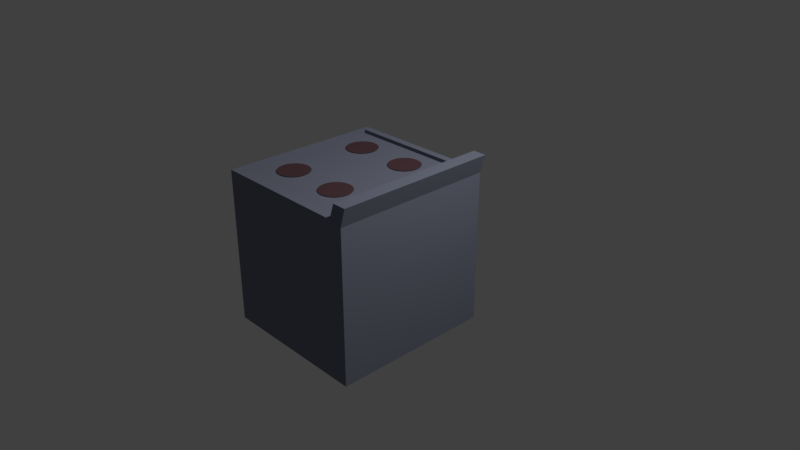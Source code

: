 # Source: Oven5000.blend  (saved by Blender 2.78.0; exported with 4.5.12 LTS)
import bpy
from mathutils import Matrix  # noqa: F401  (used for matrix-valued properties, if any)

bpy.ops.wm.read_factory_settings(use_empty=True)
scene = bpy.context.scene
scene.name = 'Scene'

# ---- collections
col_collection_1 = bpy.data.collections.new('Collection 1'); scene.collection.children.link(col_collection_1)

# ---- materials (node trees are filled in below, after node groups)
mat_material_006 = bpy.data.materials.new('Material.006')
mat_material_006.alpha_threshold = 0.0
mat_material_006.use_transparent_shadow = False
mat_material_006.diffuse_color = (0.1376, 0.1367, 0.124, 1.0)
mat_material_006.roughness = 0.5
mat_material_003 = bpy.data.materials.new('Material.003')
mat_material_003.alpha_threshold = 0.0
mat_material_003.use_transparent_shadow = False
mat_material_003.diffuse_color = (0.07249, 0.06853, 0.07658, 1.0)
mat_material_003.roughness = 0.5
mat_material_001 = bpy.data.materials.new('Material.001')
mat_material_001.alpha_threshold = 0.0
mat_material_001.use_transparent_shadow = False
mat_material_001.diffuse_color = (0.1025, 0.05382, 0.06162, 1.0)
mat_material_001.roughness = 0.5
mat_material_005 = bpy.data.materials.new('Material.005')
mat_material_005.alpha_threshold = 0.0
mat_material_005.use_transparent_shadow = False
mat_material_005.diffuse_color = (0.2016, 0.2153, 0.281, 1.0)
mat_material_005.roughness = 0.5

# ---- material node trees

# ---- world
world_world = bpy.data.worlds.new('World'); scene.world = world_world
world_world.color = (0.05088, 0.05088, 0.05088)
world_world.use_sun_shadow = False
world_world.sun_shadow_jitter_overblur = 0.0
world_world.cycles.sampling_method = 'MANUAL'

# ---- cameras
cam_camera = bpy.data.cameras.new('Camera')
cam_camera.clip_end = 100.0
cam_camera.lens = 35.0
cam_camera.sensor_width = 32.0
cam_camera.sensor_height = 18.0
cam_camera.ortho_scale = 7.314
cam_camera.dof.focus_distance = 0.0
cam_camera.dof.aperture_fstop = 128.0
cam_camera_001 = bpy.data.cameras.new('Camera.001')
cam_camera_001.clip_end = 100.0
cam_camera_001.lens = 35.0
cam_camera_001.sensor_width = 32.0
cam_camera_001.sensor_height = 18.0
cam_camera_001.ortho_scale = 7.314
cam_camera_001.dof.focus_distance = 0.0
cam_camera_001.dof.aperture_fstop = 128.0

# ---- lights
light_lamp = bpy.data.lights.new('Lamp', 'POINT')
light_lamp.transmission_factor = 0.0
light_lamp.cutoff_distance = 30.0
light_lamp.energy = 100.0
light_lamp.shadow_buffer_clip_start = 1.001
light_lamp.shadow_soft_size = 0.1
light_lamp.shadow_maximum_resolution = 0.006
light_lamp.use_absolute_resolution = True

# ---- meshes
me_cube_006 = bpy.data.meshes.new('Cube.006')
me_cube_006.from_pydata([(-1.0, 1.033, -1.0), (-1.0, -0.8876, -1.0), (-1.0, 1.033, -0.03736), (-1.0, -0.8876, -0.03736), (-1.054, 1.033, -0.03736), (-1.054, 1.033, -1.0), (-1.054, -0.8876, -1.0), (-1.054, -0.8876, -0.03736), (-1.0, -0.8204, -0.03736), (-1.054, -0.8204, -1.0), (-1.054, -0.8204, -0.03736), (-1.0, 0.9585, -0.03736), (-1.054, 0.9585, -0.03736), (-1.054, 0.9585, -1.0), (-1.054, 0.06906, -1.0), (-1.0, 0.06906, -0.03736), (-1.054, 0.06906, -0.03736), (-1.0, 1.033, -0.08611), (-1.0, -0.8876, -0.08611), (-1.054, 1.033, -0.08611), (-1.054, -0.8876, -0.08611), (-1.054, -0.8204, -0.08611), (-1.054, 0.9585, -0.08611), (-1.054, 0.06906, -0.08611), (-1.0, 1.033, -0.1288), (-1.0, -0.8876, -0.1288), (-1.054, 1.033, -0.1288), (-1.054, -0.8876, -0.1288), (-1.054, -0.8204, -0.1288), (-1.054, 0.9585, -0.1288), (-1.054, 0.06906, -0.1288), (-1.0, 0.5138, -0.03736), (-1.054, 0.5138, -0.03736), (-1.054, 0.5138, -1.0), (-1.054, 0.5138, -0.08611), (-1.054, 0.5138, -0.1288), (-1.0, 0.9179, -0.03736), (-1.054, 0.9179, -0.03736), (-1.054, 0.9179, -0.08611), (-1.054, 0.9179, -0.1288), (-1.054, 0.9179, -1.0), (-1.054, 0.5491, -1.0), (-1.0, 0.5491, -0.03736), (-1.054, 0.5491, -0.03736), (-1.054, 0.5491, -0.08611), (-1.054, 0.5491, -0.1288), (-1.054, -0.8204, -0.08611), (-1.054, 0.9585, -0.08611), (-1.054, 0.06906, -0.08611), (-1.054, -0.8204, -0.1288), (-1.054, 0.9585, -0.1288), (-1.054, 0.06906, -0.1288), (-1.054, 0.5138, -0.08611), (-1.054, 0.5138, -0.1288), (-1.109, -0.8204, -0.08611), (-1.109, 0.06906, -0.08611), (-1.109, 0.5138, -0.08611), (-1.109, 0.9585, -0.08611), (-1.109, -0.8204, -0.1288), (-1.109, 0.9585, -0.1288), (-1.109, 0.5138, -0.1288), (-1.109, 0.06906, -0.1288), (-1.054, 0.9179, -0.08611), (-1.109, 0.9179, -0.08611), (-1.054, 0.9179, -0.1288), (-1.109, 0.9179, -0.1288), (-1.054, 0.5491, -0.08611), (-1.109, 0.5491, -0.08611), (-1.054, 0.5491, -0.1288), (-1.109, 0.5491, -0.1288)], [], [(24, 0, 5, 26, 19, 4, 2, 17), (11, 2, 4, 12), (3, 8, 10, 7), (36, 11, 12, 37), (38, 37, 12, 22), (21, 10, 16, 23), (8, 15, 16, 10), (23, 16, 32, 34), (15, 31, 32, 16), (44, 43, 37, 38), (42, 36, 37, 43), (31, 42, 43, 32), (34, 32, 43, 44), (22, 12, 4, 19, 26, 5, 13, 40, 41, 33, 14, 9, 6, 27, 20, 7, 10, 21, 28, 30, 35, 45, 39, 29), (18, 3, 7, 20, 27, 6, 1, 25), (21, 23, 34, 44, 38, 22, 29, 39, 45, 35, 30, 28), (0, 1, 6, 9, 14, 33, 41, 40, 13, 5), (47, 50, 59, 57), (63, 57, 59, 65, 69, 60, 61, 58, 54, 55, 56, 67), (49, 46, 54, 58), (53, 51, 49, 58, 61, 60, 69, 65, 59, 50, 64, 68), (46, 48, 52, 66, 62, 47, 57, 63, 67, 56, 55, 54)])
me_cube_006.polygons.foreach_set('material_index', [0, 0, 0, 0, 0, 0, 0, 0, 0, 0, 0, 0, 0, 0, 0, 0, 0, 1, 1, 1, 1, 1])
me_cube_006.materials.append(mat_material_006)
me_cube_006.materials.append(mat_material_003)
me_cube_006.use_remesh_preserve_volume = False
me_cube_006.use_remesh_preserve_attributes = False
me_cube_006.use_mirror_vertex_groups = False
me_cube_006.update()
me_cube_003 = bpy.data.meshes.new('Cube.003')
me_cube_003.from_pydata([(-1.0, 1.033, 0.004675), (-1.0, -0.8876, 0.004675), (-1.0, 1.033, 0.9267), (-1.0, -0.8876, 0.9267), (-1.05, -0.8876, 0.004675), (-1.05, 1.033, 0.004675), (-1.05, 1.033, 0.9267), (-1.05, -0.8876, 0.9267), (-1.0, 1.033, 0.897), (-1.0, -0.8876, 0.897), (-1.05, 1.033, 0.897), (-1.05, -0.8876, 0.897), (-1.0, 1.033, 0.8496), (-1.0, -0.8876, 0.8496), (-1.05, 1.033, 0.8496), (-1.05, -0.8876, 0.8496), (-1.0, -0.8204, 0.004675), (-1.0, -0.8204, 0.9267), (-1.05, -0.8204, 0.004675), (-1.05, -0.8204, 0.9267), (-1.05, -0.8204, 0.897), (-1.05, -0.8204, 0.8496), (-1.0, 0.9585, 0.004675), (-1.0, 0.9585, 0.9267), (-1.05, 0.9585, 0.004675), (-1.05, 0.9585, 0.9267), (-1.05, 0.9585, 0.897), (-1.05, 0.9585, 0.8496), (-1.0, 0.06906, 0.004675), (-1.0, 0.06906, 0.9267), (-1.05, 0.06906, 0.004675), (-1.05, 0.06906, 0.9267), (-1.05, 0.06906, 0.897), (-1.05, 0.06906, 0.8496), (-1.0, 0.5138, 0.004675), (-1.0, 0.5138, 0.9267), (-1.05, 0.5138, 0.004675), (-1.05, 0.5138, 0.9267), (-1.05, 0.5138, 0.897), (-1.05, 0.5138, 0.8496), (-1.0, 0.9179, 0.004675), (-1.0, 0.9179, 0.9267), (-1.05, 0.9179, 0.004675), (-1.05, 0.9179, 0.9267), (-1.05, 0.9179, 0.897), (-1.05, 0.9179, 0.8496), (-1.0, 0.5491, 0.004675), (-1.0, 0.5491, 0.9267), (-1.05, 0.5491, 0.004675), (-1.05, 0.5491, 0.9267), (-1.05, 0.5491, 0.897), (-1.05, 0.5491, 0.8496), (-1.0, 1.033, 0.4271), (-1.0, -0.8876, 0.4271), (-1.05, 1.033, 0.4271), (-1.05, -0.8876, 0.4271), (-1.05, -0.8204, 0.897), (-1.05, -0.8204, 0.8496), (-1.05, 0.9585, 0.897), (-1.05, 0.9585, 0.8496), (-1.129, -0.8204, 0.897), (-1.129, -0.8204, 0.8496), (-1.129, 0.9585, 0.897), (-1.129, 0.9585, 0.8496), (-1.05, 0.06906, 0.897), (-1.05, 0.06906, 0.8496), (-1.129, 0.06906, 0.897), (-1.129, 0.06906, 0.8496), (-1.05, 0.5138, 0.897), (-1.05, 0.5138, 0.8496), (-1.129, 0.5138, 0.897), (-1.129, 0.5138, 0.8496), (-1.05, 0.9179, 0.897), (-1.05, 0.9179, 0.8496), (-1.129, 0.9179, 0.897), (-1.129, 0.9179, 0.8496), (-1.05, 0.5491, 0.897), (-1.05, 0.5491, 0.8496), (-1.129, 0.5491, 0.897), (-1.129, 0.5491, 0.8496)], [], [(23, 2, 6, 25), (16, 1, 4, 18, 30, 36, 48, 42, 24, 5, 0, 22, 40, 46, 34, 28), (1, 53, 13, 9, 3, 7, 11, 15, 55, 4), (52, 0, 5, 54, 14, 10, 6, 2, 8, 12), (3, 17, 19, 7), (41, 23, 25, 43), (21, 20, 32, 38, 50, 44, 26, 27, 45, 51, 39, 33), (17, 29, 31, 19), (29, 35, 37, 31), (47, 41, 43, 49), (35, 47, 49, 37), (4, 55, 15, 11, 7, 19, 20, 21, 33, 39, 51, 45, 27, 26, 25, 6, 10, 14, 54, 5, 24, 42, 48, 36, 30, 18), (43, 25, 26, 44, 50, 38, 32, 20, 19, 31, 37, 49), (0, 52, 12, 8, 2, 23, 41, 47, 35, 29, 17, 3, 9, 13, 53, 1, 16, 28, 34, 46, 40, 22), (57, 56, 60, 61), (58, 59, 63, 62), (74, 62, 63, 75, 79, 71, 67, 61, 60, 66, 70, 78), (65, 57, 61, 67, 71, 79, 75, 63, 59, 73, 77, 69), (72, 58, 62, 74, 78, 70, 66, 60, 56, 64, 68, 76)])
me_cube_003.polygons.foreach_set('material_index', [1, 1, 1, 1, 1, 1, 1, 1, 1, 1, 1, 1, 1, 1, 0, 0, 0, 0, 0])
me_cube_003.materials.append(mat_material_003)
me_cube_003.materials.append(mat_material_006)
me_cube_003.use_remesh_preserve_volume = False
me_cube_003.use_remesh_preserve_attributes = False
me_cube_003.use_mirror_vertex_groups = False
me_cube_003.update()
me_cube_002 = bpy.data.meshes.new('Cube.002')
me_cube_002.from_pydata([(-1.0, 0.06906, 1.01), (-1.0, 0.5138, 1.01), (-1.0, 0.06906, 0.9439), (-1.0, 0.5138, 0.9439), (-1.028, 0.06906, 1.01), (-1.028, 0.5138, 1.01), (-1.028, 0.06906, 0.9439), (-1.028, 0.5138, 0.9439)], [], [(3, 2, 6, 7), (6, 4, 5, 7), (0, 1, 5, 4), (2, 0, 4, 6), (1, 3, 7, 5)])
me_cube_002.materials.append(mat_material_003)
me_cube_002.use_remesh_preserve_volume = False
me_cube_002.use_remesh_preserve_attributes = False
me_cube_002.use_mirror_vertex_groups = False
me_cube_002.update()
me_cube_001 = bpy.data.meshes.new('Cube.001')
me_cube_001.from_pydata([(-1.0, 0.9179, 1.01), (-1.0, 0.5491, 1.01), (-1.0, 0.9179, 0.9439), (-1.0, 0.5491, 0.9439), (-1.027, 0.5491, 1.01), (-1.027, 0.9179, 1.01), (-1.027, 0.9179, 0.9439), (-1.027, 0.5491, 0.9439)], [], [(3, 1, 4, 7), (7, 4, 5, 6), (2, 3, 7, 6), (1, 0, 5, 4), (0, 2, 6, 5)])
me_cube_001.materials.append(mat_material_003)
me_cube_001.use_remesh_preserve_volume = False
me_cube_001.use_remesh_preserve_attributes = False
me_cube_001.use_mirror_vertex_groups = False
me_cube_001.update()
me_circle = bpy.data.meshes.new('Circle')
me_circle.from_pydata([(0.0, 1.0, 0.0), (-0.1951, 0.9808, 0.0), (-0.3827, 0.9239, 0.0), (-0.5556, 0.8315, 0.0), (-0.7071, 0.7071, 0.0), (-0.8315, 0.5556, 0.0), (-0.9239, 0.3827, 0.0), (-0.9808, 0.1951, 0.0), (-1.0, 7.55e-08, 0.0), (-0.9808, -0.1951, 0.0), (-0.9239, -0.3827, 0.0), (-0.8315, -0.5556, 0.0), (-0.7071, -0.7071, 0.0), (-0.5556, -0.8315, 0.0), (-0.3827, -0.9239, 0.0), (-0.1951, -0.9808, 0.0), (3.258e-07, -1.0, 0.0), (0.1951, -0.9808, 0.0), (0.3827, -0.9239, 0.0), (0.5556, -0.8315, 0.0), (0.7071, -0.7071, 0.0), (0.8315, -0.5556, 0.0), (0.9239, -0.3827, 0.0), (0.9808, -0.1951, 0.0), (1.0, 9.656e-07, 0.0), (0.9808, 0.1951, 0.0), (0.9239, 0.3827, 0.0), (0.8315, 0.5556, 0.0), (0.7071, 0.7071, 0.0), (0.5556, 0.8315, 0.0), (0.3827, 0.9239, 0.0), (0.1951, 0.9808, 0.0)], [], [(1, 2, 3, 4, 5, 6, 7, 8, 9, 10, 11, 12, 13, 14, 15, 16, 17, 18, 19, 20, 21, 22, 23, 24, 25, 26, 27, 28, 29, 30, 31, 0)])
me_circle.materials.append(mat_material_001)
me_circle.use_remesh_preserve_volume = False
me_circle.use_remesh_preserve_attributes = False
me_circle.use_mirror_vertex_groups = False
me_circle.update()
me_cube = bpy.data.meshes.new('Cube')
me_cube.from_pydata([(-1.0, -1.0, -1.0), (-1.0, -1.0, 1.038), (-1.0, 1.127, -1.0), (-1.0, 1.127, 1.038), (1.0, -1.0, -1.0), (1.0, -1.0, 1.0), (1.0, 1.127, -1.0), (1.0, 1.127, 1.0), (0.8215, 1.127, -1.0), (0.8215, 1.127, 1.038), (0.8215, -1.0, -1.0), (0.8215, -1.0, 1.038), (0.8912, 1.127, 1.243), (1.07, 1.127, 1.243), (1.07, -1.0, 1.243), (0.8912, -1.0, 1.243), (-1.0, -1.0, 0.004675), (-1.0, 1.127, 0.004675), (1.0, 1.127, 0.004675), (1.0, -1.0, 0.004675), (-1.0, 1.033, -1.0), (-1.0, 1.033, 1.038), (1.0, 1.033, -1.0), (1.0, 1.033, 1.0), (0.8215, 1.033, 1.038), (1.07, 1.033, 1.243), (0.8912, 1.033, 1.243), (-1.0, 1.033, 0.004675), (-1.0, -0.8876, -1.0), (1.0, -0.8876, 1.0), (0.8215, -0.8876, 1.038), (1.07, -0.8876, 1.243), (0.8912, -0.8876, 1.243), (-1.0, -0.8876, 1.038), (1.0, -0.8876, -1.0), (-1.0, -0.8876, 0.004675), (-1.0, -1.0, 0.9267), (-1.0, 1.127, 0.9267), (1.0, 1.127, 0.9267), (1.0, -1.0, 0.9267), (-1.0, 1.033, 0.9267), (-1.0, -0.8876, 0.9267), (-1.0, 1.127, -0.03736), (1.0, 1.127, -0.03736), (1.0, -1.0, -0.03736), (-1.0, -1.0, -0.03736), (-1.0, 1.033, -0.03736), (-1.0, -0.8876, -0.03736), (-1.0, 1.127, 0.897), (1.0, 1.127, 0.897), (1.0, -1.0, 0.897), (-1.0, 1.033, 0.897), (-1.0, -0.8876, 0.897), (-1.0, -1.0, 0.897), (-1.0, 1.127, 0.8496), (1.0, 1.127, 0.8496), (1.0, -1.0, 0.8496), (-1.0, 1.033, 0.8496), (-1.0, -0.8876, 0.8496), (-1.0, -1.0, 0.8496), (-1.0, -0.8204, 1.038), (1.0, -0.8204, -1.0), (-1.0, -0.8204, 0.004675), (1.0, -0.8204, 1.0), (0.8215, -0.8204, 1.038), (1.07, -0.8204, 1.243), (0.8912, -0.8204, 1.243), (-1.0, -0.8204, 0.9267), (-1.0, -0.8204, -0.03736), (-1.0, 0.9585, 1.038), (1.0, 0.9585, -1.0), (-1.0, 0.9585, 0.004675), (-1.0, 0.9585, 0.9267), (-1.0, 0.9585, -0.03736), (1.0, 0.9585, 1.0), (0.8215, 0.9585, 1.038), (1.07, 0.9585, 1.243), (0.8912, 0.9585, 1.243), (1.0, 0.06906, 1.0), (0.8215, 0.06906, 1.038), (1.07, 0.06906, 1.243), (0.8912, 0.06906, 1.243), (-1.0, 0.06906, 1.038), (1.0, 0.06906, -1.0), (-1.0, 0.06906, 0.004675), (-1.0, 0.06906, 0.9267), (-1.0, 0.06906, -0.03736), (-1.0, 1.127, -0.08611), (1.0, 1.127, -0.08611), (1.0, -1.0, -0.08611), (-1.0, 1.033, -0.08611), (-1.0, -0.8876, -0.08611), (-1.0, -1.0, -0.08611), (-1.0, 1.127, -0.1288), (1.0, 1.127, -0.1288), (1.0, -1.0, -0.1288), (-1.0, 1.033, -0.1288), (-1.0, -0.8876, -0.1288), (-1.0, -1.0, -0.1288), (-1.0, 0.5138, 1.038), (1.0, 0.5138, -1.0), (-1.0, 0.5138, 0.004675), (-1.0, 0.5138, 0.9267), (-1.0, 0.5138, -0.03736), (1.0, 0.5138, 1.0), (0.8215, 0.5138, 1.038), (1.07, 0.5138, 1.243), (0.8912, 0.5138, 1.243), (-1.0, 0.9179, 1.038), (1.0, 0.9179, -1.0), (-1.0, 0.9179, 0.004675), (-1.0, 0.9179, 0.9267), (-1.0, 0.9179, -0.03736), (1.0, 0.9179, 1.0), (0.8215, 0.9179, 1.038), (1.07, 0.9179, 1.243), (0.8912, 0.9179, 1.243), (1.0, 0.5491, 1.0), (0.8215, 0.5491, 1.038), (1.07, 0.5491, 1.243), (0.8912, 0.5491, 1.243), (-1.0, 0.5491, 1.038), (1.0, 0.5491, -1.0), (-1.0, 0.5491, 0.004675), (-1.0, 0.5491, 0.9267), (-1.0, 0.5491, -0.03736), (-1.0, 1.127, 0.4271), (1.0, 1.127, 0.4271), (1.0, -1.0, 0.4271), (-1.0, 1.033, 0.4271), (-1.0, -0.8876, 0.4271), (-1.0, -1.0, 0.4271), (-1.0, -1.0, 1.01), (-1.0, 1.127, 1.01), (1.0, 1.127, 0.9816), (1.0, -1.0, 0.9816), (0.8215, 1.127, 1.01), (-1.0, -0.8876, 1.01), (-1.0, 0.06906, 1.01), (-1.0, 0.5138, 1.01), (-1.0, 0.9179, 1.01), (-1.0, 0.5491, 1.01), (-1.0, 1.127, 0.9439), (1.0, 1.127, 0.938), (1.0, -1.0, 0.938), (-1.0, -0.8876, 0.9439), (-1.0, -0.8204, 0.9439), (-1.0, 0.06906, 0.9439), (-1.0, 0.5138, 0.9439), (-1.0, 0.9179, 0.9439), (-1.0, 0.5491, 0.9439), (-1.0, -1.0, 0.9439), (-0.9403, 1.127, -1.0), (-0.9403, -1.0, 1.038), (-0.9403, 1.127, 1.038), (-0.9403, -1.0, -1.0), (-0.9403, 1.033, 1.038), (-0.9403, -0.8876, 1.038), (-0.9403, 1.127, 1.01), (0.7246, 1.127, 1.038), (0.7246, -1.0, -1.0), (0.7246, 1.033, 1.038), (0.7246, -0.8876, 1.038), (0.7246, 1.127, -1.0), (0.7246, -1.0, 1.038), (0.7246, 1.127, 1.01), (-0.9403, -0.8876, 0.992), (-0.9403, 1.033, 0.992), (0.7246, 1.033, 0.992), (0.7246, -0.8876, 0.992)], [], [(71, 27, 46, 73, 112, 125, 103, 86, 68, 47, 35, 62, 84, 101, 123, 110), (165, 159, 9, 136), (11, 5, 14, 15), (32, 15, 14, 31, 65, 80, 106, 119, 115, 76, 25, 13, 12, 26, 77, 116, 120, 107, 81, 66), (60, 33, 157, 156, 161, 162, 164, 11, 30, 64, 79, 105, 118, 114, 75, 24, 9, 159, 154, 3, 21, 69, 108, 121, 99, 82), (30, 11, 15, 32, 66, 81, 107, 120, 116, 77, 26, 12, 9, 24, 75, 114, 118, 105, 79, 64), (23, 7, 13, 25, 76, 115, 119, 106, 80, 65, 31, 14, 5, 29, 63, 78, 104, 117, 113, 74), (155, 0, 28, 20, 2, 152, 163, 8, 6, 22, 70, 109, 122, 100, 83, 61, 34, 4, 10, 160), (46, 27, 129, 57, 51, 40, 72, 111, 149, 140, 108, 69, 21, 3, 133, 142, 37, 48, 54, 126, 17, 42, 87, 93, 2, 20, 96, 90), (132, 1, 33, 137, 145, 41, 52, 58, 130, 35, 47, 91, 97, 28, 0, 98, 92, 45, 16, 131, 59, 53, 36, 151), (157, 33, 1, 153, 164, 162), (136, 9, 12, 13, 7, 134, 143, 38, 49, 55, 127, 18, 43, 88, 94, 6, 8, 163, 152, 2, 93, 87, 42, 17, 126, 54, 48, 37, 142, 133, 158, 165), (137, 33, 60, 82, 99, 121, 108, 140, 141, 150, 124, 102, 148, 139, 138, 147, 146, 145), (153, 1, 132, 151, 36, 53, 59, 131, 16, 45, 92, 98, 0, 155, 160, 10, 4, 95, 89, 44, 19, 128, 56, 50, 39, 144, 135, 5, 11, 164), (41, 145, 146, 67), (67, 146, 147, 85), (85, 147, 148, 102), (124, 150, 149, 111), (133, 3, 154, 158), (161, 156, 167, 168), (158, 154, 159, 165), (167, 166, 169, 168), (156, 157, 166, 167), (157, 162, 169, 166), (162, 161, 168, 169), (29, 5, 135, 144, 39, 50, 56, 128, 19, 44, 89, 95, 4, 34, 61, 83, 100, 122, 109, 70, 22, 6, 94, 88, 43, 18, 127, 55, 49, 38, 143, 134, 7, 23, 74, 113, 117, 104, 78, 63)])
me_cube.materials.append(mat_material_005)
me_cube.use_remesh_preserve_volume = False
me_cube.use_remesh_preserve_attributes = False
me_cube.use_mirror_vertex_groups = False
me_cube.update()
me_circle_001 = bpy.data.meshes.new('Circle.001')
me_circle_001.from_pydata([(0.0, 1.0, 0.0), (-0.1951, 0.9808, 0.0), (-0.3827, 0.9239, 0.0), (-0.5556, 0.8315, 0.0), (-0.7071, 0.7071, 0.0), (-0.8315, 0.5556, 0.0), (-0.9239, 0.3827, 0.0), (-0.9808, 0.1951, 0.0), (-1.0, 7.55e-08, 0.0), (-0.9808, -0.1951, 0.0), (-0.9239, -0.3827, 0.0), (-0.8315, -0.5556, 0.0), (-0.7071, -0.7071, 0.0), (-0.5556, -0.8315, 0.0), (-0.3827, -0.9239, 0.0), (-0.1951, -0.9808, 0.0), (3.258e-07, -1.0, 0.0), (0.1951, -0.9808, 0.0), (0.3827, -0.9239, 0.0), (0.5556, -0.8315, 0.0), (0.7071, -0.7071, 0.0), (0.8315, -0.5556, 0.0), (0.9239, -0.3827, 0.0), (0.9808, -0.1951, 0.0), (1.0, 9.656e-07, 0.0), (0.9808, 0.1951, 0.0), (0.9239, 0.3827, 0.0), (0.8315, 0.5556, 0.0), (0.7071, 0.7071, 0.0), (0.5556, 0.8315, 0.0), (0.3827, 0.9239, 0.0), (0.1951, 0.9808, 0.0)], [], [(1, 2, 3, 4, 5, 6, 7, 8, 9, 10, 11, 12, 13, 14, 15, 16, 17, 18, 19, 20, 21, 22, 23, 24, 25, 26, 27, 28, 29, 30, 31, 0)])
me_circle_001.materials.append(mat_material_001)
me_circle_001.use_remesh_preserve_volume = False
me_circle_001.use_remesh_preserve_attributes = False
me_circle_001.use_mirror_vertex_groups = False
me_circle_001.update()
me_circle_002 = bpy.data.meshes.new('Circle.002')
me_circle_002.from_pydata([(0.0, 1.0, 0.0), (-0.1951, 0.9808, 0.0), (-0.3827, 0.9239, 0.0), (-0.5556, 0.8315, 0.0), (-0.7071, 0.7071, 0.0), (-0.8315, 0.5556, 0.0), (-0.9239, 0.3827, 0.0), (-0.9808, 0.1951, 0.0), (-1.0, 7.55e-08, 0.0), (-0.9808, -0.1951, 0.0), (-0.9239, -0.3827, 0.0), (-0.8315, -0.5556, 0.0), (-0.7071, -0.7071, 0.0), (-0.5556, -0.8315, 0.0), (-0.3827, -0.9239, 0.0), (-0.1951, -0.9808, 0.0), (3.258e-07, -1.0, 0.0), (0.1951, -0.9808, 0.0), (0.3827, -0.9239, 0.0), (0.5556, -0.8315, 0.0), (0.7071, -0.7071, 0.0), (0.8315, -0.5556, 0.0), (0.9239, -0.3827, 0.0), (0.9808, -0.1951, 0.0), (1.0, 9.656e-07, 0.0), (0.9808, 0.1951, 0.0), (0.9239, 0.3827, 0.0), (0.8315, 0.5556, 0.0), (0.7071, 0.7071, 0.0), (0.5556, 0.8315, 0.0), (0.3827, 0.9239, 0.0), (0.1951, 0.9808, 0.0)], [], [(1, 2, 3, 4, 5, 6, 7, 8, 9, 10, 11, 12, 13, 14, 15, 16, 17, 18, 19, 20, 21, 22, 23, 24, 25, 26, 27, 28, 29, 30, 31, 0)])
me_circle_002.materials.append(mat_material_001)
me_circle_002.use_remesh_preserve_volume = False
me_circle_002.use_remesh_preserve_attributes = False
me_circle_002.use_mirror_vertex_groups = False
me_circle_002.update()
me_circle_003 = bpy.data.meshes.new('Circle.003')
me_circle_003.from_pydata([(0.0, 1.0, 0.0), (-0.1951, 0.9808, 0.0), (-0.3827, 0.9239, 0.0), (-0.5556, 0.8315, 0.0), (-0.7071, 0.7071, 0.0), (-0.8315, 0.5556, 0.0), (-0.9239, 0.3827, 0.0), (-0.9808, 0.1951, 0.0), (-1.0, 7.55e-08, 0.0), (-0.9808, -0.1951, 0.0), (-0.9239, -0.3827, 0.0), (-0.8315, -0.5556, 0.0), (-0.7071, -0.7071, 0.0), (-0.5556, -0.8315, 0.0), (-0.3827, -0.9239, 0.0), (-0.1951, -0.9808, 0.0), (3.258e-07, -1.0, 0.0), (0.1951, -0.9808, 0.0), (0.3827, -0.9239, 0.0), (0.5556, -0.8315, 0.0), (0.7071, -0.7071, 0.0), (0.8315, -0.5556, 0.0), (0.9239, -0.3827, 0.0), (0.9808, -0.1951, 0.0), (1.0, 9.656e-07, 0.0), (0.9808, 0.1951, 0.0), (0.9239, 0.3827, 0.0), (0.8315, 0.5556, 0.0), (0.7071, 0.7071, 0.0), (0.5556, 0.8315, 0.0), (0.3827, 0.9239, 0.0), (0.1951, 0.9808, 0.0)], [], [(1, 2, 3, 4, 5, 6, 7, 8, 9, 10, 11, 12, 13, 14, 15, 16, 17, 18, 19, 20, 21, 22, 23, 24, 25, 26, 27, 28, 29, 30, 31, 0)])
me_circle_003.materials.append(mat_material_001)
me_circle_003.use_remesh_preserve_volume = False
me_circle_003.use_remesh_preserve_attributes = False
me_circle_003.use_mirror_vertex_groups = False
me_circle_003.update()

# ---- objects
ob_cube_006 = bpy.data.objects.new('Cube.006', me_cube_006)
ob_cube_003 = bpy.data.objects.new('Cube.003', me_cube_003)
ob_cube_002 = bpy.data.objects.new('Cube.002', me_cube_002)
ob_cube_001 = bpy.data.objects.new('Cube.001', me_cube_001)
ob_circle = bpy.data.objects.new('Circle', me_circle)
ob_cube = bpy.data.objects.new('Cube', me_cube)
ob_lamp = bpy.data.objects.new('Lamp', light_lamp)
ob_camera = bpy.data.objects.new('Camera', cam_camera)
ob_camera_001 = bpy.data.objects.new('Camera.001', cam_camera_001)
ob_circle_001 = bpy.data.objects.new('Circle.001', me_circle_001)
ob_circle_002 = bpy.data.objects.new('Circle.002', me_circle_002)
ob_circle_003 = bpy.data.objects.new('Circle.003', me_circle_003)

# ---- transforms, parenting, visibility, modifiers, constraints
ob_cube_006.location = (1.159, -0.9887, 1.956)
ob_cube_006.scale = (0.3735, 0.3735, 0.3735)
ob_cube_006.lineart.crease_threshold = 0.0
ob_cube_003.location = (1.159, -0.9887, 1.956)
ob_cube_003.scale = (0.3735, 0.3735, 0.3735)
ob_cube_003.lineart.crease_threshold = 0.0
ob_cube_002.location = (1.159, -0.9887, 1.956)
ob_cube_002.scale = (0.3735, 0.3735, 0.3735)
ob_cube_002.lineart.crease_threshold = 0.0
ob_cube_001.location = (1.159, -0.9887, 1.956)
ob_cube_001.scale = (0.3735, 0.3735, 0.3735)
ob_cube_001.lineart.crease_threshold = 0.0
ob_circle.location = (0.9504, -0.7449, 2.33)
ob_circle.scale = (0.07764, 0.07764, 0.07764)
ob_circle.lineart.crease_threshold = 0.0
ob_cube.location = (1.159, -0.9887, 1.956)
ob_cube.scale = (0.3735, 0.3735, 0.3735)
ob_cube.lineart.crease_threshold = 0.0
ob_lamp.location = (2.594, -0.4444, 4.15)
ob_lamp.rotation_euler = (0.6503, 0.05522, 1.866)
ob_lamp.scale = (0.3742, 0.4532, 0.5034)
ob_lamp.lock_rotations_4d = False
ob_lamp.empty_display_type = 'ARROWS'
ob_lamp.color = (0.0, 0.0, 0.0, 0.0)
ob_lamp.lineart.crease_threshold = 0.0
ob_camera.location = (3.866, -3.25, 3.833)
ob_camera.rotation_euler = (1.109, 0.0, 0.8149)
ob_camera.scale = (0.3735, 0.533, 0.4186)
ob_camera.lock_rotations_4d = False
ob_camera.empty_display_type = 'ARROWS'
ob_camera.color = (0.0, 0.0, 0.0, 0.0)
ob_camera.display_type = 'WIRE'
ob_camera.lineart.crease_threshold = 0.0
ob_camera_001.location = (3.893, -3.287, 3.847)
ob_camera_001.rotation_euler = (1.109, 0.0, 0.8149)
ob_camera_001.scale = (0.3818, 0.5449, 0.428)
ob_camera_001.lock_rotations_4d = False
ob_camera_001.empty_display_type = 'ARROWS'
ob_camera_001.color = (0.0, 0.0, 0.0, 0.0)
ob_camera_001.display_type = 'WIRE'
ob_camera_001.lineart.crease_threshold = 0.0
ob_circle_001.location = (1.238, -0.7449, 2.33)
ob_circle_001.scale = (0.07764, 0.07764, 0.07764)
ob_circle_001.lineart.crease_threshold = 0.0
ob_circle_002.location = (1.238, -1.145, 2.33)
ob_circle_002.scale = (0.07764, 0.07764, 0.07764)
ob_circle_002.lineart.crease_threshold = 0.0
ob_circle_003.location = (0.9506, -1.145, 2.33)
ob_circle_003.scale = (0.07764, 0.07764, 0.07764)
ob_circle_003.lineart.crease_threshold = 0.0

# ---- collection membership
col_collection_1.objects.link(ob_cube_006)
col_collection_1.objects.link(ob_cube_003)
col_collection_1.objects.link(ob_cube_002)
col_collection_1.objects.link(ob_cube_001)
col_collection_1.objects.link(ob_circle)
col_collection_1.objects.link(ob_cube)
col_collection_1.objects.link(ob_lamp)
col_collection_1.objects.link(ob_camera)
col_collection_1.objects.link(ob_camera_001)
col_collection_1.objects.link(ob_circle_001)
col_collection_1.objects.link(ob_circle_002)
col_collection_1.objects.link(ob_circle_003)

# ---- scene / render settings (as saved in the file)
scene.camera = ob_camera
scene.frame_start = 1; scene.frame_end = 11; scene.frame_set(1)
scene.render.engine = 'BLENDER_EEVEE_NEXT'
scene.render.resolution_percentage = 50
scene.render.dither_intensity = 0.0
scene.cycles.use_denoising = False
scene.cycles.samples = 128
scene.cycles.sampling_pattern = 'TABULATED_SOBOL'
scene.cycles.light_sampling_threshold = 0.0
scene.cycles.use_adaptive_sampling = False
scene.cycles.use_light_tree = False
scene.cycles.blur_glossy = 0.0
scene.cycles.sample_clamp_indirect = 0.0
scene.view_settings.view_transform = 'Standard'
bpy.context.view_layer.update()

